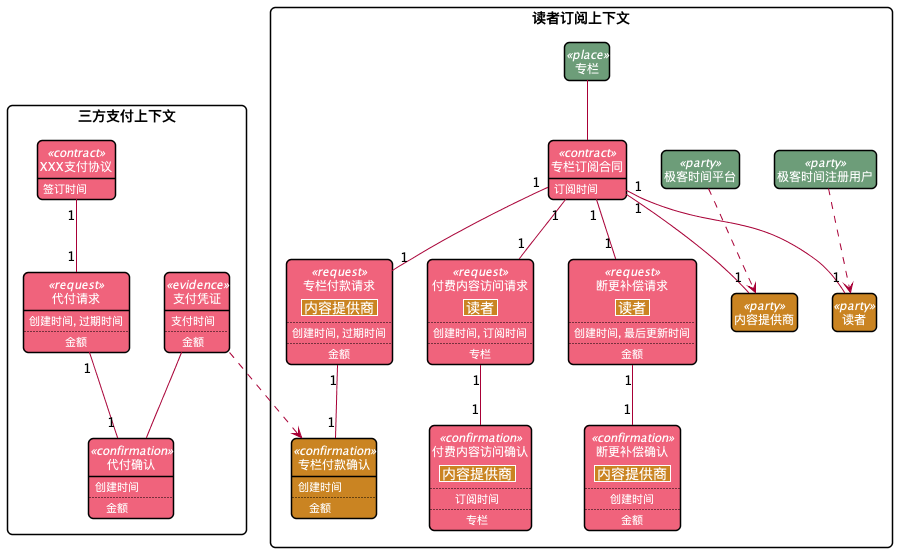

The diagram above was rendered by PlantUML. Its source (embedded in the PNG):
@startuml
skinparam class {
   BorderColor black
   FontColor White
   AttributeFontColor White
   StereotypeFontColor White
}
skinparam defaultTextAlignment center
skinparam style strictuml
skinparam roundCorner 10
hide empty members
        rectangle 读者订阅上下文 {
class 读者 #CA8422
class 极客时间注册用户 #transparent
class 内容提供商 #CA8422
class 极客时间平台 #transparent
class 专栏订阅合同 #transparent
class 专栏 #transparent
class 专栏付款请求 #transparent
class 专栏付款确认 #transparent
class 付费内容访问请求 #transparent
class 付费内容访问确认 #transparent
class 断更补偿请求 #transparent
class 断更补偿确认 #transparent
}
class 极客时间注册用户 <<party>> #6D9D79

class 极客时间平台 <<party>> #6D9D79

class 专栏 <<place>> #6D9D79
专栏  --  专栏订阅合同

class 读者 <<party>> #CA8422

class 内容提供商 <<party>> #CA8422


class 专栏订阅合同 <<contract>> #F0637C{
    订阅时间
   
   
}
class 读者 <<party>> #CA8422

专栏订阅合同  "1" -- "1"  读者
class 内容提供商 <<party>> #CA8422

专栏订阅合同  "1" -- "1"  内容提供商
专栏订阅合同  "1" -- "1"  专栏付款请求

class 专栏付款请求 <<request>> #F0637C{
   |<#CA8422> <size:14>内容提供商</size> |
..
 创建时间, 过期时间
   ..
   金额
            }
专栏付款请求  "1" -- "1"  专栏付款确认


class 专栏付款确认 <<confirmation>> #CA8422{
    创建时间
   ..
   金额
}

专栏订阅合同  "1" -- "1"  付费内容访问请求

class 付费内容访问请求 <<request>> #F0637C{
   |<#CA8422> <size:14>读者</size> |
..
 创建时间, 订阅时间
   ..
   专栏
            }
付费内容访问请求  "1" -- "1"  付费内容访问确认


class 付费内容访问确认 <<confirmation>> #F0637C{
   |<#CA8422> <size:14>内容提供商</size> |
..
 订阅时间
   ..
   专栏
            }

专栏订阅合同  "1" -- "1"  断更补偿请求

class 断更补偿请求 <<request>> #F0637C{
   |<#CA8422> <size:14>读者</size> |
..
 创建时间, 最后更新时间
   ..
   金额
            }
断更补偿请求  "1" -- "1"  断更补偿确认


class 断更补偿确认 <<confirmation>> #F0637C{
   |<#CA8422> <size:14>内容提供商</size> |
..
 创建时间
   ..
   金额
            }


极客时间注册用户  ..>  读者
极客时间平台  ..>  内容提供商

rectangle 三方支付上下文 {
class XXX支付协议 #transparent
class 代付请求 #transparent
class 代付确认 #transparent
class 支付凭证 #transparent
}

class XXX支付协议 <<contract>> #F0637C{
    签订时间
   
   
}
XXX支付协议  "1" -- "1"  代付请求

class 代付请求 <<request>> #F0637C{
    创建时间, 过期时间
   ..
   金额
}
代付请求  "1" -- "1"  代付确认


class 代付确认 <<confirmation>> #F0637C{
    创建时间
   ..
   金额
}

class 支付凭证 <<evidence>> #F0637C{
    支付时间
   ..
   金额
}
支付凭证  ..>  专栏付款确认

支付凭证  --  代付确认




@enduml